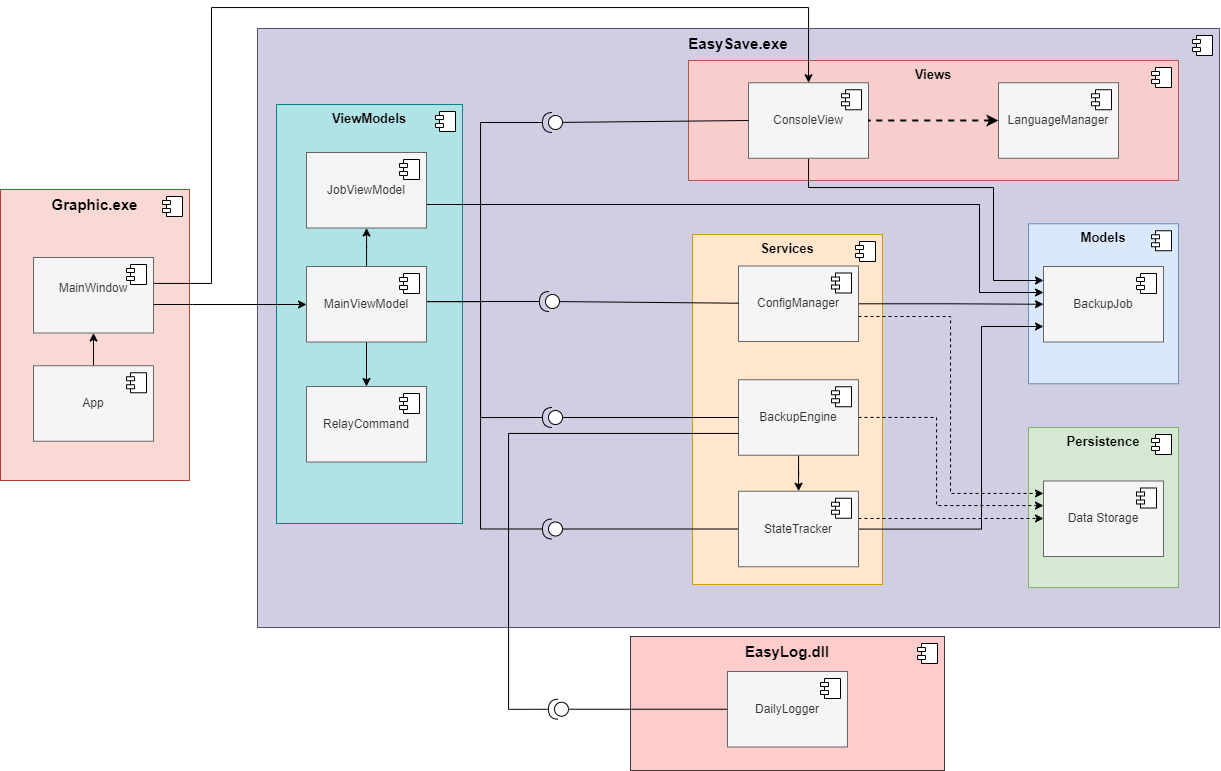

The diagram above was exported from draw.io. Its source (the exported page's mxGraphModel, read from the mxfile embedded in the PNG):
<mxGraphModel dx="1012" dy="735" grid="0" gridSize="10" guides="1" tooltips="1" connect="1" arrows="1" fold="1" page="0" pageScale="1" pageWidth="827" pageHeight="1169" math="0" shadow="0">
  <root>
    <mxCell id="0" />
    <mxCell id="1" parent="0" />
    <mxCell id="m-_rC3oRwkbyYeE7sGcO-3" value="&lt;b&gt;&lt;font style=&quot;font-size: 15px;&quot;&gt;EasySave.exe&lt;/font&gt;&lt;/b&gt;" style="html=1;dropTarget=0;whiteSpace=wrap;fillColor=#d0cee2;verticalAlign=top;strokeColor=#56517e;" parent="1" vertex="1">
      <mxGeometry x="946" y="289" width="962" height="599" as="geometry" />
    </mxCell>
    <mxCell id="m-_rC3oRwkbyYeE7sGcO-4" value="" style="shape=module;jettyWidth=8;jettyHeight=4;" parent="m-_rC3oRwkbyYeE7sGcO-3" vertex="1">
      <mxGeometry x="1" width="20" height="20" relative="1" as="geometry">
        <mxPoint x="-27" y="7" as="offset" />
      </mxGeometry>
    </mxCell>
    <mxCell id="uXGbtbvxeoi9KWtflEwB-10" value="&lt;span style=&quot;font-size: 13px; font-weight: 700; text-wrap: nowrap;&quot;&gt;ViewModels&lt;/span&gt;" style="html=1;dropTarget=0;whiteSpace=wrap;fillColor=#b0e3e6;strokeColor=#0e8088;verticalAlign=top;" vertex="1" parent="1">
      <mxGeometry x="965" y="365" width="186" height="419" as="geometry" />
    </mxCell>
    <mxCell id="uXGbtbvxeoi9KWtflEwB-11" value="" style="shape=module;jettyWidth=8;jettyHeight=4;" vertex="1" parent="uXGbtbvxeoi9KWtflEwB-10">
      <mxGeometry x="1" width="20" height="20" relative="1" as="geometry">
        <mxPoint x="-27" y="7" as="offset" />
      </mxGeometry>
    </mxCell>
    <mxCell id="m-_rC3oRwkbyYeE7sGcO-6" value="&lt;b&gt;&lt;font style=&quot;font-size: 15px;&quot;&gt;EasyLog.dll&lt;/font&gt;&lt;/b&gt;" style="html=1;dropTarget=0;whiteSpace=wrap;fillColor=#ffcccc;strokeColor=#36393d;verticalAlign=top;" parent="1" vertex="1">
      <mxGeometry x="1319" y="897" width="314" height="134" as="geometry" />
    </mxCell>
    <mxCell id="m-_rC3oRwkbyYeE7sGcO-7" value="" style="shape=module;jettyWidth=8;jettyHeight=4;" parent="m-_rC3oRwkbyYeE7sGcO-6" vertex="1">
      <mxGeometry x="1" width="20" height="20" relative="1" as="geometry">
        <mxPoint x="-27" y="7" as="offset" />
      </mxGeometry>
    </mxCell>
    <mxCell id="Q9SS50ZDlYyH04jcrmSG-119" value="&lt;span style=&quot;font-size: 13px; font-weight: 700;&quot;&gt;Models&lt;/span&gt;" style="html=1;dropTarget=0;whiteSpace=wrap;fillColor=#dae8fc;strokeColor=#6c8ebf;verticalAlign=top;" parent="1" vertex="1">
      <mxGeometry x="1717" y="484.25" width="150" height="160" as="geometry" />
    </mxCell>
    <mxCell id="Q9SS50ZDlYyH04jcrmSG-120" value="" style="shape=module;jettyWidth=8;jettyHeight=4;" parent="Q9SS50ZDlYyH04jcrmSG-119" vertex="1">
      <mxGeometry x="1" width="20" height="20" relative="1" as="geometry">
        <mxPoint x="-27" y="7" as="offset" />
      </mxGeometry>
    </mxCell>
    <mxCell id="Q9SS50ZDlYyH04jcrmSG-115" value="&lt;span style=&quot;font-size: 13px; font-weight: 700;&quot;&gt;Persistence&lt;/span&gt;" style="html=1;dropTarget=0;whiteSpace=wrap;fillColor=#d5e8d4;strokeColor=#82b366;verticalAlign=top;" parent="1" vertex="1">
      <mxGeometry x="1717" y="688" width="150" height="160" as="geometry" />
    </mxCell>
    <mxCell id="Q9SS50ZDlYyH04jcrmSG-116" value="" style="shape=module;jettyWidth=8;jettyHeight=4;" parent="Q9SS50ZDlYyH04jcrmSG-115" vertex="1">
      <mxGeometry x="1" width="20" height="20" relative="1" as="geometry">
        <mxPoint x="-27" y="7" as="offset" />
      </mxGeometry>
    </mxCell>
    <mxCell id="Q9SS50ZDlYyH04jcrmSG-99" value="&lt;span style=&quot;font-size: 13px; font-weight: 700;&quot;&gt;Views&lt;/span&gt;" style="html=1;dropTarget=0;whiteSpace=wrap;fillColor=#f8cecc;strokeColor=#b85450;verticalAlign=top;" parent="1" vertex="1">
      <mxGeometry x="1377" y="321" width="490" height="120" as="geometry" />
    </mxCell>
    <mxCell id="Q9SS50ZDlYyH04jcrmSG-100" value="" style="shape=module;jettyWidth=8;jettyHeight=4;" parent="Q9SS50ZDlYyH04jcrmSG-99" vertex="1">
      <mxGeometry x="1" width="20" height="20" relative="1" as="geometry">
        <mxPoint x="-27" y="7" as="offset" />
      </mxGeometry>
    </mxCell>
    <mxCell id="Q9SS50ZDlYyH04jcrmSG-105" value="&lt;span style=&quot;font-size: 13px; font-weight: 700;&quot;&gt;Services&lt;/span&gt;" style="html=1;dropTarget=0;whiteSpace=wrap;fillColor=#ffe6cc;strokeColor=#d79b00;verticalAlign=top;" parent="1" vertex="1">
      <mxGeometry x="1381" y="495" width="190" height="350" as="geometry" />
    </mxCell>
    <mxCell id="Q9SS50ZDlYyH04jcrmSG-106" value="" style="shape=module;jettyWidth=8;jettyHeight=4;" parent="Q9SS50ZDlYyH04jcrmSG-105" vertex="1">
      <mxGeometry x="1" width="20" height="20" relative="1" as="geometry">
        <mxPoint x="-27" y="7" as="offset" />
      </mxGeometry>
    </mxCell>
    <mxCell id="uXGbtbvxeoi9KWtflEwB-73" style="edgeStyle=orthogonalEdgeStyle;rounded=0;orthogonalLoop=1;jettySize=auto;html=1;" edge="1" parent="1" source="Q9SS50ZDlYyH04jcrmSG-101" target="Q9SS50ZDlYyH04jcrmSG-121">
      <mxGeometry relative="1" as="geometry">
        <Array as="points">
          <mxPoint x="1497" y="448" />
          <mxPoint x="1682" y="448" />
          <mxPoint x="1682" y="541" />
        </Array>
      </mxGeometry>
    </mxCell>
    <mxCell id="Q9SS50ZDlYyH04jcrmSG-101" value="ConsoleView" style="html=1;dropTarget=0;whiteSpace=wrap;fillColor=#f5f5f5;fontColor=#333333;strokeColor=#666666;" parent="1" vertex="1">
      <mxGeometry x="1437" y="343.25" width="120" height="75.5" as="geometry" />
    </mxCell>
    <mxCell id="Q9SS50ZDlYyH04jcrmSG-102" value="" style="shape=module;jettyWidth=8;jettyHeight=4;" parent="Q9SS50ZDlYyH04jcrmSG-101" vertex="1">
      <mxGeometry x="1" width="20" height="20" relative="1" as="geometry">
        <mxPoint x="-27" y="7" as="offset" />
      </mxGeometry>
    </mxCell>
    <mxCell id="Q9SS50ZDlYyH04jcrmSG-103" value="LanguageManager" style="html=1;dropTarget=0;whiteSpace=wrap;fillColor=#f5f5f5;fontColor=#333333;strokeColor=#666666;" parent="1" vertex="1">
      <mxGeometry x="1687" y="343.25" width="120" height="75.5" as="geometry" />
    </mxCell>
    <mxCell id="Q9SS50ZDlYyH04jcrmSG-104" value="" style="shape=module;jettyWidth=8;jettyHeight=4;" parent="Q9SS50ZDlYyH04jcrmSG-103" vertex="1">
      <mxGeometry x="1" width="20" height="20" relative="1" as="geometry">
        <mxPoint x="-27" y="7" as="offset" />
      </mxGeometry>
    </mxCell>
    <mxCell id="uXGbtbvxeoi9KWtflEwB-64" style="edgeStyle=orthogonalEdgeStyle;rounded=0;orthogonalLoop=1;jettySize=auto;html=1;" edge="1" parent="1" source="Q9SS50ZDlYyH04jcrmSG-107" target="Q9SS50ZDlYyH04jcrmSG-121">
      <mxGeometry relative="1" as="geometry" />
    </mxCell>
    <mxCell id="uXGbtbvxeoi9KWtflEwB-72" style="edgeStyle=orthogonalEdgeStyle;rounded=0;orthogonalLoop=1;jettySize=auto;html=1;dashed=1;" edge="1" parent="1" source="Q9SS50ZDlYyH04jcrmSG-107" target="Q9SS50ZDlYyH04jcrmSG-117">
      <mxGeometry relative="1" as="geometry">
        <Array as="points">
          <mxPoint x="1639" y="577" />
          <mxPoint x="1639" y="754" />
        </Array>
      </mxGeometry>
    </mxCell>
    <mxCell id="Q9SS50ZDlYyH04jcrmSG-107" value="ConfigManager" style="html=1;dropTarget=0;whiteSpace=wrap;fillColor=#f5f5f5;fontColor=#333333;strokeColor=#666666;" parent="1" vertex="1">
      <mxGeometry x="1427" y="526.5" width="120" height="75.5" as="geometry" />
    </mxCell>
    <mxCell id="Q9SS50ZDlYyH04jcrmSG-108" value="" style="shape=module;jettyWidth=8;jettyHeight=4;" parent="Q9SS50ZDlYyH04jcrmSG-107" vertex="1">
      <mxGeometry x="1" width="20" height="20" relative="1" as="geometry">
        <mxPoint x="-27" y="7" as="offset" />
      </mxGeometry>
    </mxCell>
    <mxCell id="uXGbtbvxeoi9KWtflEwB-69" style="edgeStyle=orthogonalEdgeStyle;rounded=0;orthogonalLoop=1;jettySize=auto;html=1;" edge="1" parent="1" source="Q9SS50ZDlYyH04jcrmSG-109" target="Q9SS50ZDlYyH04jcrmSG-111">
      <mxGeometry relative="1" as="geometry" />
    </mxCell>
    <mxCell id="uXGbtbvxeoi9KWtflEwB-71" style="edgeStyle=orthogonalEdgeStyle;rounded=0;orthogonalLoop=1;jettySize=auto;html=1;dashed=1;" edge="1" parent="1" source="Q9SS50ZDlYyH04jcrmSG-109" target="Q9SS50ZDlYyH04jcrmSG-117">
      <mxGeometry relative="1" as="geometry">
        <Array as="points">
          <mxPoint x="1625" y="678" />
          <mxPoint x="1625" y="766" />
        </Array>
      </mxGeometry>
    </mxCell>
    <mxCell id="Q9SS50ZDlYyH04jcrmSG-109" value="BackupEngine" style="html=1;dropTarget=0;whiteSpace=wrap;fillColor=#f5f5f5;fontColor=#333333;strokeColor=#666666;" parent="1" vertex="1">
      <mxGeometry x="1427" y="640.25" width="120" height="75.5" as="geometry" />
    </mxCell>
    <mxCell id="Q9SS50ZDlYyH04jcrmSG-110" value="" style="shape=module;jettyWidth=8;jettyHeight=4;" parent="Q9SS50ZDlYyH04jcrmSG-109" vertex="1">
      <mxGeometry x="1" width="20" height="20" relative="1" as="geometry">
        <mxPoint x="-27" y="7" as="offset" />
      </mxGeometry>
    </mxCell>
    <mxCell id="Q9SS50ZDlYyH04jcrmSG-131" style="rounded=0;orthogonalLoop=1;jettySize=auto;html=1;exitX=0;exitY=0.5;exitDx=0;exitDy=0;endArrow=none;endFill=0;edgeStyle=orthogonalEdgeStyle;" parent="1" source="Q9SS50ZDlYyH04jcrmSG-111" target="Q9SS50ZDlYyH04jcrmSG-125" edge="1">
      <mxGeometry relative="1" as="geometry" />
    </mxCell>
    <mxCell id="uXGbtbvxeoi9KWtflEwB-65" style="edgeStyle=orthogonalEdgeStyle;rounded=0;orthogonalLoop=1;jettySize=auto;html=1;" edge="1" parent="1" source="Q9SS50ZDlYyH04jcrmSG-111" target="Q9SS50ZDlYyH04jcrmSG-121">
      <mxGeometry relative="1" as="geometry">
        <Array as="points">
          <mxPoint x="1670" y="789" />
          <mxPoint x="1670" y="587" />
        </Array>
      </mxGeometry>
    </mxCell>
    <mxCell id="uXGbtbvxeoi9KWtflEwB-70" style="edgeStyle=orthogonalEdgeStyle;rounded=0;orthogonalLoop=1;jettySize=auto;html=1;dashed=1;" edge="1" parent="1" source="Q9SS50ZDlYyH04jcrmSG-111" target="Q9SS50ZDlYyH04jcrmSG-117">
      <mxGeometry relative="1" as="geometry">
        <Array as="points">
          <mxPoint x="1645" y="779" />
          <mxPoint x="1645" y="779" />
        </Array>
      </mxGeometry>
    </mxCell>
    <mxCell id="Q9SS50ZDlYyH04jcrmSG-111" value="StateTracker" style="html=1;dropTarget=0;whiteSpace=wrap;fillColor=#f5f5f5;fontColor=#333333;strokeColor=#666666;" parent="1" vertex="1">
      <mxGeometry x="1427" y="751.75" width="120" height="75.5" as="geometry" />
    </mxCell>
    <mxCell id="Q9SS50ZDlYyH04jcrmSG-112" value="" style="shape=module;jettyWidth=8;jettyHeight=4;" parent="Q9SS50ZDlYyH04jcrmSG-111" vertex="1">
      <mxGeometry x="1" width="20" height="20" relative="1" as="geometry">
        <mxPoint x="-27" y="7" as="offset" />
      </mxGeometry>
    </mxCell>
    <mxCell id="Q9SS50ZDlYyH04jcrmSG-132" style="rounded=0;orthogonalLoop=1;jettySize=auto;html=1;exitX=0;exitY=0.5;exitDx=0;exitDy=0;endArrow=none;endFill=0;edgeStyle=orthogonalEdgeStyle;" parent="1" source="Q9SS50ZDlYyH04jcrmSG-113" target="Q9SS50ZDlYyH04jcrmSG-126" edge="1">
      <mxGeometry relative="1" as="geometry">
        <Array as="points">
          <mxPoint x="1249" y="970" />
        </Array>
      </mxGeometry>
    </mxCell>
    <mxCell id="Q9SS50ZDlYyH04jcrmSG-113" value="DailyLogger" style="html=1;dropTarget=0;whiteSpace=wrap;fillColor=#f5f5f5;fontColor=#333333;strokeColor=#666666;" parent="1" vertex="1">
      <mxGeometry x="1416" y="932" width="120" height="75.5" as="geometry" />
    </mxCell>
    <mxCell id="Q9SS50ZDlYyH04jcrmSG-114" value="" style="shape=module;jettyWidth=8;jettyHeight=4;" parent="Q9SS50ZDlYyH04jcrmSG-113" vertex="1">
      <mxGeometry x="1" width="20" height="20" relative="1" as="geometry">
        <mxPoint x="-27" y="7" as="offset" />
      </mxGeometry>
    </mxCell>
    <mxCell id="Q9SS50ZDlYyH04jcrmSG-117" value="Data Storage" style="html=1;dropTarget=0;whiteSpace=wrap;fillColor=#f5f5f5;fontColor=#333333;strokeColor=#666666;" parent="1" vertex="1">
      <mxGeometry x="1732" y="741.5" width="120" height="75.5" as="geometry" />
    </mxCell>
    <mxCell id="Q9SS50ZDlYyH04jcrmSG-118" value="" style="shape=module;jettyWidth=8;jettyHeight=4;" parent="Q9SS50ZDlYyH04jcrmSG-117" vertex="1">
      <mxGeometry x="1" width="20" height="20" relative="1" as="geometry">
        <mxPoint x="-27" y="7" as="offset" />
      </mxGeometry>
    </mxCell>
    <mxCell id="Q9SS50ZDlYyH04jcrmSG-121" value="BackupJob" style="html=1;dropTarget=0;whiteSpace=wrap;fillColor=#f5f5f5;fontColor=#333333;strokeColor=#666666;" parent="1" vertex="1">
      <mxGeometry x="1732" y="527" width="120" height="75.5" as="geometry" />
    </mxCell>
    <mxCell id="Q9SS50ZDlYyH04jcrmSG-122" value="" style="shape=module;jettyWidth=8;jettyHeight=4;" parent="Q9SS50ZDlYyH04jcrmSG-121" vertex="1">
      <mxGeometry x="1" width="20" height="20" relative="1" as="geometry">
        <mxPoint x="-27" y="7" as="offset" />
      </mxGeometry>
    </mxCell>
    <mxCell id="Q9SS50ZDlYyH04jcrmSG-123" value="" style="shape=providedRequiredInterface;html=1;verticalLabelPosition=bottom;sketch=0;rotation=-180;" parent="1" vertex="1">
      <mxGeometry x="1228" y="552" width="20" height="20" as="geometry" />
    </mxCell>
    <mxCell id="uXGbtbvxeoi9KWtflEwB-19" style="rounded=0;orthogonalLoop=1;jettySize=auto;html=1;endArrow=none;endFill=0;" edge="1" parent="1" source="Q9SS50ZDlYyH04jcrmSG-124" target="Q9SS50ZDlYyH04jcrmSG-109">
      <mxGeometry relative="1" as="geometry" />
    </mxCell>
    <mxCell id="Q9SS50ZDlYyH04jcrmSG-124" value="" style="shape=providedRequiredInterface;html=1;verticalLabelPosition=bottom;sketch=0;rotation=-180;" parent="1" vertex="1">
      <mxGeometry x="1231" y="668" width="20" height="20" as="geometry" />
    </mxCell>
    <mxCell id="Q9SS50ZDlYyH04jcrmSG-134" style="rounded=0;orthogonalLoop=1;jettySize=auto;html=1;endArrow=none;endFill=0;edgeStyle=orthogonalEdgeStyle;" parent="1" source="Q9SS50ZDlYyH04jcrmSG-125" target="uXGbtbvxeoi9KWtflEwB-15" edge="1">
      <mxGeometry relative="1" as="geometry">
        <Array as="points">
          <mxPoint x="1169" y="790" />
          <mxPoint x="1169" y="562" />
        </Array>
      </mxGeometry>
    </mxCell>
    <mxCell id="Q9SS50ZDlYyH04jcrmSG-125" value="" style="shape=providedRequiredInterface;html=1;verticalLabelPosition=bottom;sketch=0;rotation=-180;" parent="1" vertex="1">
      <mxGeometry x="1231" y="779.5" width="20" height="20" as="geometry" />
    </mxCell>
    <mxCell id="Q9SS50ZDlYyH04jcrmSG-133" style="rounded=0;orthogonalLoop=1;jettySize=auto;html=1;endArrow=none;endFill=0;edgeStyle=orthogonalEdgeStyle;" parent="1" source="Q9SS50ZDlYyH04jcrmSG-126" target="Q9SS50ZDlYyH04jcrmSG-109" edge="1">
      <mxGeometry relative="1" as="geometry">
        <Array as="points">
          <mxPoint x="1197" y="970" />
          <mxPoint x="1197" y="694" />
        </Array>
      </mxGeometry>
    </mxCell>
    <mxCell id="Q9SS50ZDlYyH04jcrmSG-126" value="" style="shape=providedRequiredInterface;html=1;verticalLabelPosition=bottom;sketch=0;rotation=-180;" parent="1" vertex="1">
      <mxGeometry x="1237" y="959.75" width="20" height="20" as="geometry" />
    </mxCell>
    <mxCell id="Q9SS50ZDlYyH04jcrmSG-127" value="" style="shape=providedRequiredInterface;html=1;verticalLabelPosition=bottom;sketch=0;rotation=-180;" parent="1" vertex="1">
      <mxGeometry x="1231" y="373" width="20" height="20" as="geometry" />
    </mxCell>
    <mxCell id="Q9SS50ZDlYyH04jcrmSG-145" value="" style="line;strokeWidth=1;fillColor=none;align=left;verticalAlign=middle;spacingTop=-1;spacingLeft=3;spacingRight=3;rotatable=0;labelPosition=right;points=[];portConstraint=eastwest;strokeColor=none;dashed=1;dashPattern=1 2;" parent="1" vertex="1">
      <mxGeometry x="1251" y="660" width="171" height="8" as="geometry" />
    </mxCell>
    <mxCell id="Q9SS50ZDlYyH04jcrmSG-146" value="" style="endArrow=none;html=1;rounded=0;entryX=0;entryY=0.5;entryDx=0;entryDy=0;edgeStyle=orthogonalEdgeStyle;" parent="1" source="Q9SS50ZDlYyH04jcrmSG-127" target="Q9SS50ZDlYyH04jcrmSG-101" edge="1">
      <mxGeometry width="50" height="50" relative="1" as="geometry">
        <mxPoint x="1230" y="660" as="sourcePoint" />
        <mxPoint x="1280" y="610" as="targetPoint" />
        <Array as="points">
          <mxPoint x="1251" y="383" />
        </Array>
      </mxGeometry>
    </mxCell>
    <mxCell id="Q9SS50ZDlYyH04jcrmSG-147" value="" style="endArrow=none;html=1;rounded=0;edgeStyle=orthogonalEdgeStyle;" parent="1" source="uXGbtbvxeoi9KWtflEwB-15" target="Q9SS50ZDlYyH04jcrmSG-127" edge="1">
      <mxGeometry width="50" height="50" relative="1" as="geometry">
        <mxPoint x="1230" y="660" as="sourcePoint" />
        <mxPoint x="1280" y="610" as="targetPoint" />
        <Array as="points">
          <mxPoint x="1169" y="562" />
          <mxPoint x="1169" y="383" />
        </Array>
      </mxGeometry>
    </mxCell>
    <mxCell id="Q9SS50ZDlYyH04jcrmSG-148" value="" style="endArrow=none;html=1;rounded=0;edgeStyle=orthogonalEdgeStyle;" parent="1" source="uXGbtbvxeoi9KWtflEwB-15" target="Q9SS50ZDlYyH04jcrmSG-123" edge="1">
      <mxGeometry width="50" height="50" relative="1" as="geometry">
        <mxPoint x="1230" y="660" as="sourcePoint" />
        <mxPoint x="1280" y="610" as="targetPoint" />
        <Array as="points">
          <mxPoint x="1143" y="562" />
          <mxPoint x="1143" y="562" />
        </Array>
      </mxGeometry>
    </mxCell>
    <mxCell id="Q9SS50ZDlYyH04jcrmSG-149" value="" style="endArrow=none;html=1;rounded=0;edgeStyle=orthogonalEdgeStyle;" parent="1" source="uXGbtbvxeoi9KWtflEwB-15" target="Q9SS50ZDlYyH04jcrmSG-124" edge="1">
      <mxGeometry width="50" height="50" relative="1" as="geometry">
        <mxPoint x="1230" y="660" as="sourcePoint" />
        <mxPoint x="1280" y="610" as="targetPoint" />
        <Array as="points">
          <mxPoint x="1169" y="562" />
          <mxPoint x="1169" y="678" />
        </Array>
      </mxGeometry>
    </mxCell>
    <mxCell id="Q9SS50ZDlYyH04jcrmSG-150" value="" style="endArrow=none;dashed=1;html=1;rounded=0;startArrow=classic;startFill=1;edgeStyle=orthogonalEdgeStyle;strokeWidth=2;" parent="1" source="Q9SS50ZDlYyH04jcrmSG-103" target="Q9SS50ZDlYyH04jcrmSG-101" edge="1">
      <mxGeometry width="50" height="50" relative="1" as="geometry">
        <mxPoint x="940" y="630" as="sourcePoint" />
        <mxPoint x="990" y="580" as="targetPoint" />
      </mxGeometry>
    </mxCell>
    <mxCell id="uXGbtbvxeoi9KWtflEwB-1" value="&lt;b&gt;&lt;font style=&quot;font-size: 15px;&quot;&gt;Graphic.exe&lt;/font&gt;&lt;/b&gt;" style="html=1;dropTarget=0;whiteSpace=wrap;fillColor=#fad9d5;verticalAlign=top;strokeColor=#ae4132;" vertex="1" parent="1">
      <mxGeometry x="689" y="450" width="189" height="291" as="geometry" />
    </mxCell>
    <mxCell id="uXGbtbvxeoi9KWtflEwB-2" value="" style="shape=module;jettyWidth=8;jettyHeight=4;" vertex="1" parent="uXGbtbvxeoi9KWtflEwB-1">
      <mxGeometry x="1" width="20" height="20" relative="1" as="geometry">
        <mxPoint x="-27" y="7" as="offset" />
      </mxGeometry>
    </mxCell>
    <mxCell id="uXGbtbvxeoi9KWtflEwB-74" style="edgeStyle=orthogonalEdgeStyle;rounded=0;orthogonalLoop=1;jettySize=auto;html=1;" edge="1" parent="1" source="uXGbtbvxeoi9KWtflEwB-5" target="uXGbtbvxeoi9KWtflEwB-7">
      <mxGeometry relative="1" as="geometry" />
    </mxCell>
    <mxCell id="uXGbtbvxeoi9KWtflEwB-5" value="App" style="html=1;dropTarget=0;whiteSpace=wrap;fillColor=#f5f5f5;fontColor=#333333;strokeColor=#666666;" vertex="1" parent="1">
      <mxGeometry x="722" y="626.25" width="120" height="75.5" as="geometry" />
    </mxCell>
    <mxCell id="uXGbtbvxeoi9KWtflEwB-6" value="" style="shape=module;jettyWidth=8;jettyHeight=4;" vertex="1" parent="uXGbtbvxeoi9KWtflEwB-5">
      <mxGeometry x="1" width="20" height="20" relative="1" as="geometry">
        <mxPoint x="-27" y="7" as="offset" />
      </mxGeometry>
    </mxCell>
    <mxCell id="uXGbtbvxeoi9KWtflEwB-56" style="edgeStyle=orthogonalEdgeStyle;rounded=0;orthogonalLoop=1;jettySize=auto;html=1;" edge="1" parent="1" source="uXGbtbvxeoi9KWtflEwB-7" target="Q9SS50ZDlYyH04jcrmSG-101">
      <mxGeometry relative="1" as="geometry">
        <Array as="points">
          <mxPoint x="900" y="544" />
          <mxPoint x="900" y="268" />
          <mxPoint x="1497" y="268" />
        </Array>
      </mxGeometry>
    </mxCell>
    <mxCell id="uXGbtbvxeoi9KWtflEwB-75" style="edgeStyle=orthogonalEdgeStyle;rounded=0;orthogonalLoop=1;jettySize=auto;html=1;" edge="1" parent="1" source="uXGbtbvxeoi9KWtflEwB-7" target="uXGbtbvxeoi9KWtflEwB-15">
      <mxGeometry relative="1" as="geometry">
        <Array as="points">
          <mxPoint x="881" y="565" />
          <mxPoint x="881" y="565" />
        </Array>
      </mxGeometry>
    </mxCell>
    <mxCell id="uXGbtbvxeoi9KWtflEwB-7" value="MainWindow&lt;div&gt;&lt;br&gt;&lt;/div&gt;" style="html=1;dropTarget=0;whiteSpace=wrap;fillColor=#f5f5f5;fontColor=#333333;strokeColor=#666666;" vertex="1" parent="1">
      <mxGeometry x="722" y="518" width="120" height="75.5" as="geometry" />
    </mxCell>
    <mxCell id="uXGbtbvxeoi9KWtflEwB-8" value="" style="shape=module;jettyWidth=8;jettyHeight=4;" vertex="1" parent="uXGbtbvxeoi9KWtflEwB-7">
      <mxGeometry x="1" width="20" height="20" relative="1" as="geometry">
        <mxPoint x="-27" y="7" as="offset" />
      </mxGeometry>
    </mxCell>
    <mxCell id="uXGbtbvxeoi9KWtflEwB-66" style="edgeStyle=orthogonalEdgeStyle;rounded=0;orthogonalLoop=1;jettySize=auto;html=1;" edge="1" parent="1" source="uXGbtbvxeoi9KWtflEwB-13" target="Q9SS50ZDlYyH04jcrmSG-121">
      <mxGeometry relative="1" as="geometry">
        <Array as="points">
          <mxPoint x="1668" y="465" />
          <mxPoint x="1668" y="553" />
        </Array>
      </mxGeometry>
    </mxCell>
    <mxCell id="uXGbtbvxeoi9KWtflEwB-13" value="JobViewModel" style="html=1;dropTarget=0;whiteSpace=wrap;fillColor=#f5f5f5;fontColor=#333333;strokeColor=#666666;" vertex="1" parent="1">
      <mxGeometry x="995" y="413" width="120" height="75.5" as="geometry" />
    </mxCell>
    <mxCell id="uXGbtbvxeoi9KWtflEwB-14" value="" style="shape=module;jettyWidth=8;jettyHeight=4;" vertex="1" parent="uXGbtbvxeoi9KWtflEwB-13">
      <mxGeometry x="1" width="20" height="20" relative="1" as="geometry">
        <mxPoint x="-27" y="7" as="offset" />
      </mxGeometry>
    </mxCell>
    <mxCell id="uXGbtbvxeoi9KWtflEwB-58" style="edgeStyle=orthogonalEdgeStyle;rounded=0;orthogonalLoop=1;jettySize=auto;html=1;" edge="1" parent="1" source="uXGbtbvxeoi9KWtflEwB-15" target="uXGbtbvxeoi9KWtflEwB-13">
      <mxGeometry relative="1" as="geometry" />
    </mxCell>
    <mxCell id="uXGbtbvxeoi9KWtflEwB-59" style="edgeStyle=orthogonalEdgeStyle;rounded=0;orthogonalLoop=1;jettySize=auto;html=1;" edge="1" parent="1" source="uXGbtbvxeoi9KWtflEwB-15" target="uXGbtbvxeoi9KWtflEwB-17">
      <mxGeometry relative="1" as="geometry" />
    </mxCell>
    <mxCell id="uXGbtbvxeoi9KWtflEwB-15" value="MainViewModel" style="html=1;dropTarget=0;whiteSpace=wrap;fillColor=#f5f5f5;fontColor=#333333;strokeColor=#666666;" vertex="1" parent="1">
      <mxGeometry x="995" y="527" width="120" height="75.5" as="geometry" />
    </mxCell>
    <mxCell id="uXGbtbvxeoi9KWtflEwB-16" value="" style="shape=module;jettyWidth=8;jettyHeight=4;" vertex="1" parent="uXGbtbvxeoi9KWtflEwB-15">
      <mxGeometry x="1" width="20" height="20" relative="1" as="geometry">
        <mxPoint x="-27" y="7" as="offset" />
      </mxGeometry>
    </mxCell>
    <mxCell id="uXGbtbvxeoi9KWtflEwB-17" value="RelayCommand" style="html=1;dropTarget=0;whiteSpace=wrap;fillColor=#f5f5f5;fontColor=#333333;strokeColor=#666666;" vertex="1" parent="1">
      <mxGeometry x="995" y="647" width="120" height="75.5" as="geometry" />
    </mxCell>
    <mxCell id="uXGbtbvxeoi9KWtflEwB-18" value="" style="shape=module;jettyWidth=8;jettyHeight=4;" vertex="1" parent="uXGbtbvxeoi9KWtflEwB-17">
      <mxGeometry x="1" width="20" height="20" relative="1" as="geometry">
        <mxPoint x="-27" y="7" as="offset" />
      </mxGeometry>
    </mxCell>
    <mxCell id="uXGbtbvxeoi9KWtflEwB-20" style="rounded=0;orthogonalLoop=1;jettySize=auto;html=1;endArrow=none;endFill=0;" edge="1" parent="1" source="Q9SS50ZDlYyH04jcrmSG-123" target="Q9SS50ZDlYyH04jcrmSG-107">
      <mxGeometry relative="1" as="geometry">
        <mxPoint x="1246" y="591.75" as="sourcePoint" />
        <mxPoint x="1422" y="560.75" as="targetPoint" />
      </mxGeometry>
    </mxCell>
  </root>
</mxGraphModel>